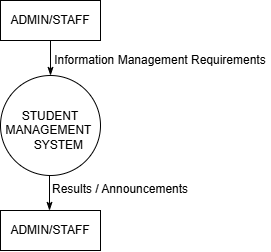

The diagram above was exported from draw.io. Its source (the exported page's mxGraphModel, read from the mxfile embedded in the PNG):
<mxGraphModel dx="1030" dy="596" grid="1" gridSize="10" guides="1" tooltips="1" connect="1" arrows="1" fold="1" page="1" pageScale="1" pageWidth="850" pageHeight="1100" math="0" shadow="0">
  <root>
    <mxCell id="0" />
    <mxCell id="1" parent="0" />
    <mxCell id="GLkR72vC7XL2p4JhnjPR-1" parent="1" style="whiteSpace=wrap;html=1;align=center;" value="ADMIN/STAFF" vertex="1">
      <mxGeometry height="40" width="100" x="360" y="40" as="geometry" />
    </mxCell>
    <mxCell id="GLkR72vC7XL2p4JhnjPR-3" parent="1" style="whiteSpace=wrap;html=1;align=center;" value=" ADMIN/STAFF" vertex="1">
      <mxGeometry height="40" width="100" x="360" y="250" as="geometry" />
    </mxCell>
    <mxCell id="GLkR72vC7XL2p4JhnjPR-5" edge="1" parent="1" source="30gr8r65xmvCiUoNflcA-3" style="endArrow=none;html=1;rounded=0;exitX=0.5;exitY=0;exitDx=0;exitDy=0;startArrow=classicThin;startFill=1;entryX=0.5;entryY=1;entryDx=0;entryDy=0;" target="GLkR72vC7XL2p4JhnjPR-1" value="">
      <mxGeometry height="50" relative="1" width="50" as="geometry">
        <mxPoint x="410" y="120" as="sourcePoint" />
        <mxPoint x="380" y="110" as="targetPoint" />
      </mxGeometry>
    </mxCell>
    <mxCell id="GLkR72vC7XL2p4JhnjPR-7" edge="1" parent="1" style="endArrow=none;html=1;rounded=0;entryX=0.5;entryY=1;entryDx=0;entryDy=0;exitX=0.5;exitY=0;exitDx=0;exitDy=0;startArrow=classicThin;startFill=1;" value="">
      <mxGeometry height="50" relative="1" width="50" as="geometry">
        <mxPoint x="409" y="250" as="sourcePoint" />
        <mxPoint x="409" y="210" as="targetPoint" />
      </mxGeometry>
    </mxCell>
    <mxCell id="30gr8r65xmvCiUoNflcA-1" parent="1" style="text;html=1;whiteSpace=wrap;strokeColor=none;fillColor=none;align=center;verticalAlign=middle;rounded=0;" value="Information Management Requirements" vertex="1">
      <mxGeometry height="30" width="220" x="410" y="85" as="geometry" />
    </mxCell>
    <mxCell id="30gr8r65xmvCiUoNflcA-2" parent="1" style="text;whiteSpace=wrap;html=1;" value="&lt;div style=&quot;text-align: center;&quot;&gt;&lt;span style=&quot;background-color: transparent;&quot;&gt;Results / Announcements&lt;/span&gt;&lt;/div&gt;" vertex="1">
      <mxGeometry height="40" width="205" x="410" y="215" as="geometry" />
    </mxCell>
    <mxCell id="30gr8r65xmvCiUoNflcA-3" parent="1" style="ellipse;whiteSpace=wrap;html=1;shapeInside=1;aspect=fixed;" value="" vertex="1">
      <mxGeometry height="100" width="100" x="360" y="115" as="geometry" />
    </mxCell>
    <mxCell id="30gr8r65xmvCiUoNflcA-10" parent="1" style="text;html=1;whiteSpace=wrap;strokeColor=none;fillColor=none;align=center;verticalAlign=middle;rounded=0;" value="&lt;div&gt;STUDENT MANAGEMENT&lt;span style=&quot;background-color: transparent; color: light-dark(rgb(0, 0, 0), rgb(255, 255, 255));&quot;&gt;&amp;nbsp; &amp;nbsp; &amp;nbsp; &amp;nbsp;SYSTEM&lt;/span&gt;&lt;/div&gt;" vertex="1">
      <mxGeometry height="30" width="60" x="380" y="155" as="geometry" />
    </mxCell>
  </root>
</mxGraphModel>